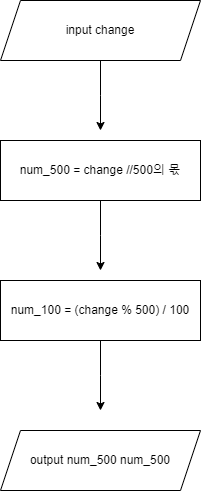

The diagram above was exported from draw.io. Its source (the exported page's mxGraphModel, read from the mxfile embedded in the PNG):
<mxGraphModel dx="1434" dy="780" grid="1" gridSize="10" guides="1" tooltips="1" connect="1" arrows="1" fold="1" page="1" pageScale="1" pageWidth="827" pageHeight="1169" math="0" shadow="0">
  <root>
    <mxCell id="0" />
    <mxCell id="1" parent="0" />
    <mxCell id="iHb_jAbmhuprOexCVPde-6" style="edgeStyle=orthogonalEdgeStyle;rounded=0;orthogonalLoop=1;jettySize=auto;html=1;exitX=0.5;exitY=1;exitDx=0;exitDy=0;" edge="1" parent="1" source="iHb_jAbmhuprOexCVPde-1">
      <mxGeometry relative="1" as="geometry">
        <mxPoint x="170" y="300" as="targetPoint" />
      </mxGeometry>
    </mxCell>
    <mxCell id="iHb_jAbmhuprOexCVPde-1" value="input change" style="shape=parallelogram;perimeter=parallelogramPerimeter;whiteSpace=wrap;html=1;fixedSize=1;" vertex="1" parent="1">
      <mxGeometry x="70" y="170" width="200" height="60" as="geometry" />
    </mxCell>
    <mxCell id="iHb_jAbmhuprOexCVPde-7" style="edgeStyle=orthogonalEdgeStyle;rounded=0;orthogonalLoop=1;jettySize=auto;html=1;exitX=0.5;exitY=1;exitDx=0;exitDy=0;" edge="1" parent="1" source="iHb_jAbmhuprOexCVPde-3">
      <mxGeometry relative="1" as="geometry">
        <mxPoint x="170" y="440" as="targetPoint" />
      </mxGeometry>
    </mxCell>
    <mxCell id="iHb_jAbmhuprOexCVPde-3" value="num_500 = change //500의 몫" style="rounded=0;whiteSpace=wrap;html=1;" vertex="1" parent="1">
      <mxGeometry x="70" y="310" width="200" height="60" as="geometry" />
    </mxCell>
    <mxCell id="iHb_jAbmhuprOexCVPde-9" style="edgeStyle=orthogonalEdgeStyle;rounded=0;orthogonalLoop=1;jettySize=auto;html=1;exitX=0.5;exitY=1;exitDx=0;exitDy=0;" edge="1" parent="1" source="iHb_jAbmhuprOexCVPde-4">
      <mxGeometry relative="1" as="geometry">
        <mxPoint x="170" y="580" as="targetPoint" />
      </mxGeometry>
    </mxCell>
    <mxCell id="iHb_jAbmhuprOexCVPde-4" value="num_100 = (change % 500) / 100" style="rounded=0;whiteSpace=wrap;html=1;" vertex="1" parent="1">
      <mxGeometry x="70" y="450" width="200" height="60" as="geometry" />
    </mxCell>
    <mxCell id="iHb_jAbmhuprOexCVPde-8" value="output num_500 num_500" style="shape=parallelogram;perimeter=parallelogramPerimeter;whiteSpace=wrap;html=1;fixedSize=1;" vertex="1" parent="1">
      <mxGeometry x="70" y="600" width="200" height="60" as="geometry" />
    </mxCell>
  </root>
</mxGraphModel>